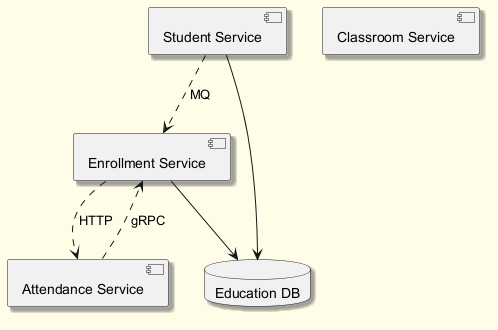

The diagram above was rendered by PlantUML. Its source (embedded in the PNG):
@startuml
skinparam backgroundColor #FFFDE7
skinparam classBackgroundColor #FFF9C4
skinparam classBorderColor #F57F17
skinparam shadowing true
component "Enrollment Service" as C_EnrollmentService
component "Student Service" as C_StudentService
component "Classroom Service" as C_ClassroomService
component "Attendance Service" as C_AttendanceService
database "Education DB" as DB_education
C_EnrollmentService --> DB_education
C_StudentService --> DB_education
C_AttendanceService ..> C_EnrollmentService : gRPC
C_StudentService ..> C_EnrollmentService : MQ
C_EnrollmentService ..> C_AttendanceService : HTTP
@enduml